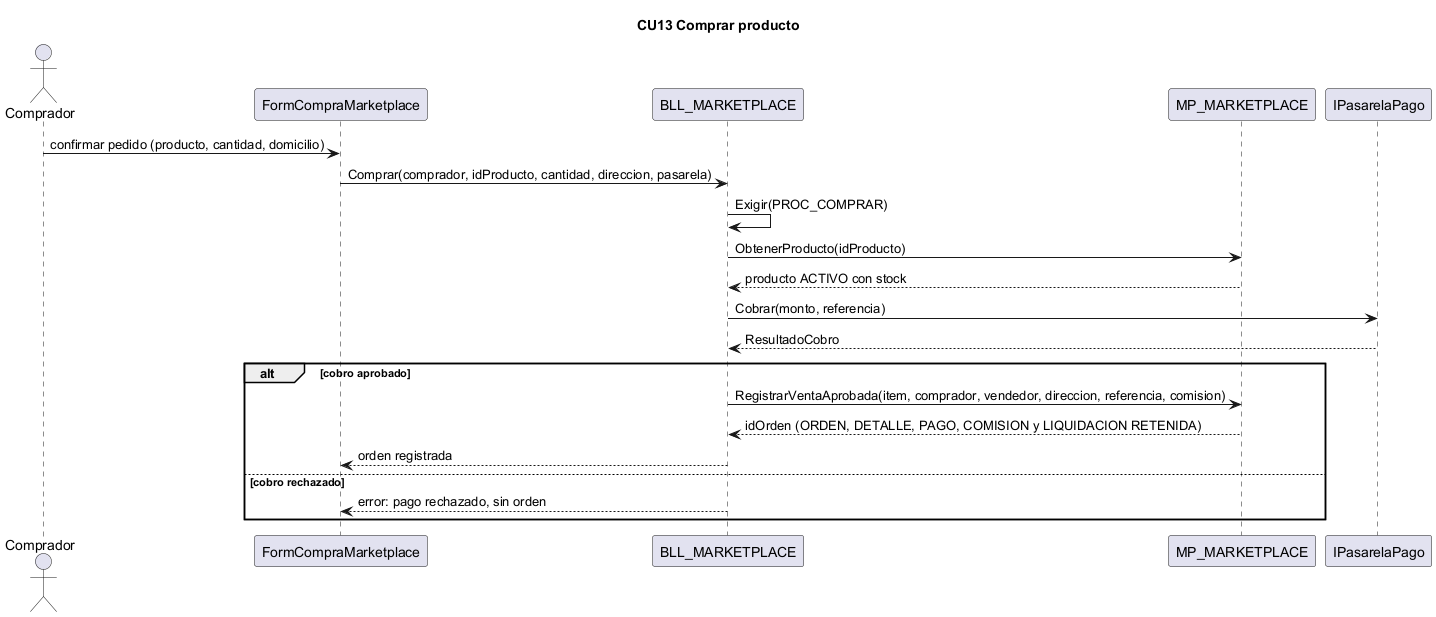

The diagram above was rendered by PlantUML. Its source (embedded in the PNG):
@startuml CU13
title CU13 Comprar producto
actor Comprador
participant "FormCompraMarketplace" as IU
participant "BLL_MARKETPLACE" as BLL
participant "MP_MARKETPLACE" as DAL
participant "IPasarelaPago" as PAS
Comprador -> IU : confirmar pedido (producto, cantidad, domicilio)
IU -> BLL : Comprar(comprador, idProducto, cantidad, direccion, pasarela)
BLL -> BLL : Exigir(PROC_COMPRAR)
BLL -> DAL : ObtenerProducto(idProducto)
DAL --> BLL : producto ACTIVO con stock
BLL -> PAS : Cobrar(monto, referencia)
PAS --> BLL : ResultadoCobro
alt cobro aprobado
  BLL -> DAL : RegistrarVentaAprobada(item, comprador, vendedor, direccion, referencia, comision)
  DAL --> BLL : idOrden (ORDEN, DETALLE, PAGO, COMISION y LIQUIDACION RETENIDA)
  BLL --> IU : orden registrada
else cobro rechazado
  BLL --> IU : error: pago rechazado, sin orden
end
@enduml